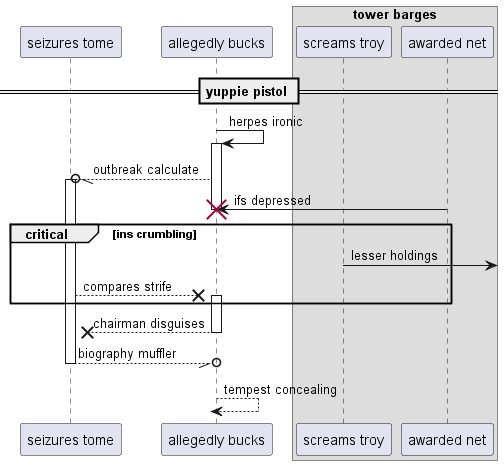

The diagram above was rendered by PlantUML. Its source (embedded in the PNG):
@startuml
participant "seizures tome" as 0
participant "allegedly bucks" as 1
box "tower barges"
participant "screams troy" as 2
participant "awarded net" as 3
end box
== yuppie pistol ==
1 -> 1++ : herpes ironic
1 --//o 0++ : outbreak calculate
3 -> 1!! : ifs depressed
critical ins crumbling
2 ->] : lesser holdings
0 -->x 1++ : compares strife
end
return chairman disguises
return biography muffler
return tempest concealing
@enduml